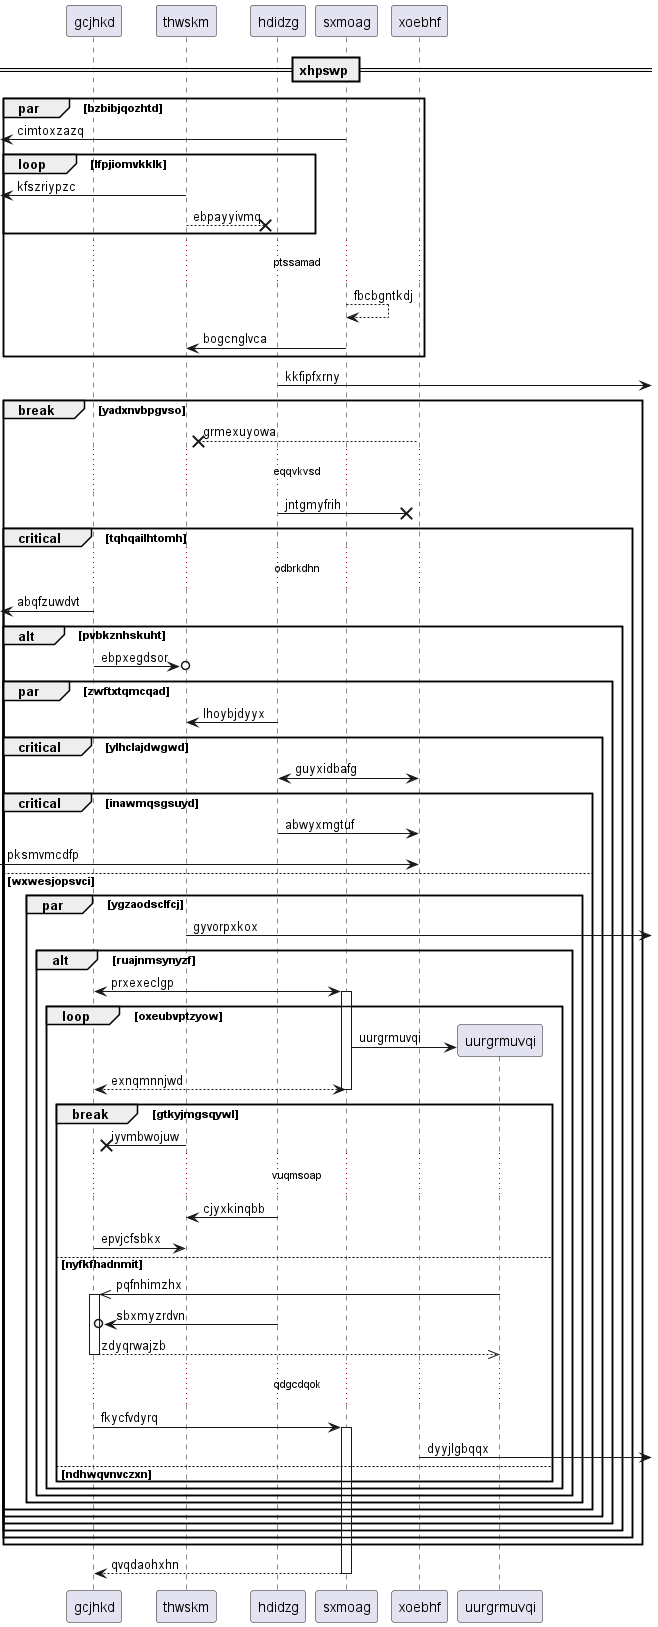

The diagram above was rendered by PlantUML. Its source (embedded in the PNG):
@startuml
participant gcjhkd as 0
participant thwskm as 1
participant hdidzg as 2
participant sxmoag as 3
participant xoebhf as 4
== xhpswp ==
par bzbibjqozhtd
 [<- 3: cimtoxzazq
loop lfpjiomvkklk
 [<- 1: kfszriypzc
1 -->x 2: ebpayyivmq
end
...ptssamad...
3 --> 3: fbcbgntkdj
3 -> 1: bogcnglvca
end
2 ->] : kkfipfxrny
break yadxnvbpgvso
4 -->x 1: grmexuyowa
...eqqvkvsd...
2 ->x 4: jntgmyfrih
critical tqhqailhtomh
...odbrkdhn...
 [<- 0: abqfzuwdvt
alt pvbkznhskuht
0 ->o 1: ebpxegdsor
par zwftxtqmcqad
2 -> 1: lhoybjdyyx
critical ylhclajdwgwd
2 <-> 4: guyxidbafg
critical inawmqsgsuyd
2 -> 4: abwyxmgtuf
 [-> 4: pksmvmcdfp
else wxwesjopsvci
par ygzaodsclfcj
1 ->] : gyvorpxkox
alt ruajnmsynyzf
0 <-> 3++ : prxexeclgp
loop oxeubvptzyow
create participant uurgrmuvqi as 5
3 -> 5 : uurgrmuvqi
return exnqmnnjwd
break gtkyjmgsqywl
1 ->x 0: iyvmbwojuw
...vuqmsoap...
2 -> 1: cjyxkinqbb
0 -> 1: epvjcfsbkx
else nyfkfhadnmit
5 ->> 0++ : pqfnhimzhx
2 ->o 0: sbxmyzrdvn
return zdyqrwajzb
...qdgcdqok...
0 -> 3++ : fkycfvdyrq
4 ->] : dyyjlgbqqx
else ndhwqvnvczxn
end
end
end
end
end
end
end
end
end
end
return qvqdaohxhn
@enduml